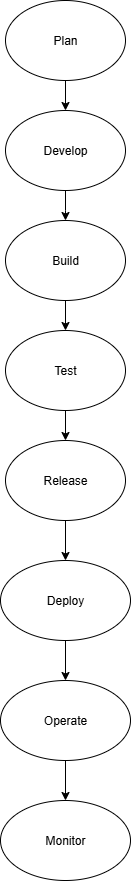

The diagram above was exported from draw.io. Its source (the exported page's mxGraphModel, read from the mxfile embedded in the PNG):
<mxGraphModel dx="1603" dy="865" grid="1" gridSize="10" guides="1" tooltips="1" connect="1" arrows="1" fold="1" page="1" pageScale="1" pageWidth="850" pageHeight="1100" math="0" shadow="0">
  <root>
    <mxCell id="0" />
    <mxCell id="1" parent="0" />
    <mxCell id="HJXCcO_lv6UoFXGV9zWp-10" value="" style="edgeStyle=orthogonalEdgeStyle;rounded=0;orthogonalLoop=1;jettySize=auto;html=1;" edge="1" parent="1" source="HJXCcO_lv6UoFXGV9zWp-1" target="HJXCcO_lv6UoFXGV9zWp-2">
      <mxGeometry relative="1" as="geometry" />
    </mxCell>
    <mxCell id="HJXCcO_lv6UoFXGV9zWp-1" value="Plan" style="ellipse;whiteSpace=wrap;html=1;" vertex="1" parent="1">
      <mxGeometry x="320" y="50" width="120" height="80" as="geometry" />
    </mxCell>
    <mxCell id="HJXCcO_lv6UoFXGV9zWp-12" value="" style="edgeStyle=orthogonalEdgeStyle;rounded=0;orthogonalLoop=1;jettySize=auto;html=1;" edge="1" parent="1" source="HJXCcO_lv6UoFXGV9zWp-2" target="HJXCcO_lv6UoFXGV9zWp-3">
      <mxGeometry relative="1" as="geometry">
        <Array as="points">
          <mxPoint x="380" y="260" />
          <mxPoint x="380" y="260" />
        </Array>
      </mxGeometry>
    </mxCell>
    <mxCell id="HJXCcO_lv6UoFXGV9zWp-2" value="Develop" style="ellipse;whiteSpace=wrap;html=1;" vertex="1" parent="1">
      <mxGeometry x="320" y="160" width="120" height="80" as="geometry" />
    </mxCell>
    <mxCell id="HJXCcO_lv6UoFXGV9zWp-13" value="" style="edgeStyle=orthogonalEdgeStyle;rounded=0;orthogonalLoop=1;jettySize=auto;html=1;" edge="1" parent="1" source="HJXCcO_lv6UoFXGV9zWp-3" target="HJXCcO_lv6UoFXGV9zWp-4">
      <mxGeometry relative="1" as="geometry" />
    </mxCell>
    <mxCell id="HJXCcO_lv6UoFXGV9zWp-3" value="Build" style="ellipse;whiteSpace=wrap;html=1;" vertex="1" parent="1">
      <mxGeometry x="320" y="270" width="120" height="80" as="geometry" />
    </mxCell>
    <mxCell id="HJXCcO_lv6UoFXGV9zWp-14" value="" style="edgeStyle=orthogonalEdgeStyle;rounded=0;orthogonalLoop=1;jettySize=auto;html=1;" edge="1" parent="1" source="HJXCcO_lv6UoFXGV9zWp-4" target="HJXCcO_lv6UoFXGV9zWp-6">
      <mxGeometry relative="1" as="geometry" />
    </mxCell>
    <mxCell id="HJXCcO_lv6UoFXGV9zWp-4" value="Test" style="ellipse;whiteSpace=wrap;html=1;" vertex="1" parent="1">
      <mxGeometry x="320" y="380" width="120" height="80" as="geometry" />
    </mxCell>
    <mxCell id="HJXCcO_lv6UoFXGV9zWp-25" value="" style="edgeStyle=orthogonalEdgeStyle;rounded=0;orthogonalLoop=1;jettySize=auto;html=1;" edge="1" parent="1" source="HJXCcO_lv6UoFXGV9zWp-6" target="HJXCcO_lv6UoFXGV9zWp-7">
      <mxGeometry relative="1" as="geometry" />
    </mxCell>
    <mxCell id="HJXCcO_lv6UoFXGV9zWp-6" value="Release" style="ellipse;whiteSpace=wrap;html=1;" vertex="1" parent="1">
      <mxGeometry x="320" y="490" width="120" height="80" as="geometry" />
    </mxCell>
    <mxCell id="HJXCcO_lv6UoFXGV9zWp-16" value="" style="edgeStyle=orthogonalEdgeStyle;rounded=0;orthogonalLoop=1;jettySize=auto;html=1;" edge="1" parent="1" source="HJXCcO_lv6UoFXGV9zWp-7" target="HJXCcO_lv6UoFXGV9zWp-8">
      <mxGeometry relative="1" as="geometry" />
    </mxCell>
    <mxCell id="HJXCcO_lv6UoFXGV9zWp-7" value="Deploy" style="ellipse;whiteSpace=wrap;html=1;" vertex="1" parent="1">
      <mxGeometry x="315" y="610" width="130" height="80" as="geometry" />
    </mxCell>
    <mxCell id="HJXCcO_lv6UoFXGV9zWp-17" value="" style="edgeStyle=orthogonalEdgeStyle;rounded=0;orthogonalLoop=1;jettySize=auto;html=1;" edge="1" parent="1" source="HJXCcO_lv6UoFXGV9zWp-8" target="HJXCcO_lv6UoFXGV9zWp-9">
      <mxGeometry relative="1" as="geometry" />
    </mxCell>
    <mxCell id="HJXCcO_lv6UoFXGV9zWp-8" value="Operate" style="ellipse;whiteSpace=wrap;html=1;" vertex="1" parent="1">
      <mxGeometry x="315" y="730" width="130" height="80" as="geometry" />
    </mxCell>
    <mxCell id="HJXCcO_lv6UoFXGV9zWp-9" value="Monitor" style="ellipse;whiteSpace=wrap;html=1;" vertex="1" parent="1">
      <mxGeometry x="315" y="850" width="130" height="80" as="geometry" />
    </mxCell>
  </root>
</mxGraphModel>